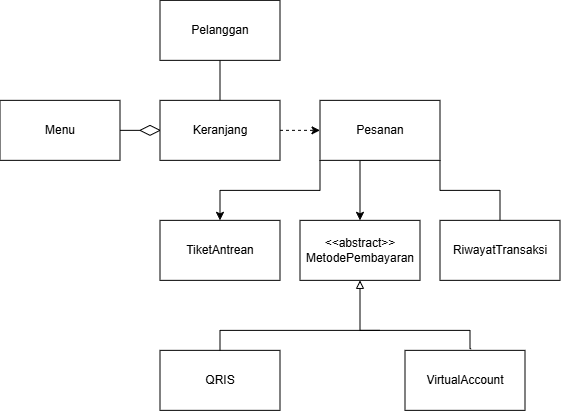

The diagram above was exported from draw.io. Its source (the exported page's mxGraphModel, read from the mxfile embedded in the PNG):
<mxGraphModel dx="864" dy="479" grid="1" gridSize="10" guides="1" tooltips="1" connect="1" arrows="1" fold="1" page="1" pageScale="1" pageWidth="850" pageHeight="1100" math="0" shadow="0">
  <root>
    <mxCell id="0" />
    <mxCell id="1" parent="0" />
    <mxCell id="3Yl31qtzsMy0p6rm_HBb-22" edge="1" parent="1" source="3Yl31qtzsMy0p6rm_HBb-1" style="edgeStyle=orthogonalEdgeStyle;rounded=0;orthogonalLoop=1;jettySize=auto;html=1;exitX=0.5;exitY=1;exitDx=0;exitDy=0;entryX=0.5;entryY=0;entryDx=0;entryDy=0;endArrow=none;endFill=0;" target="3Yl31qtzsMy0p6rm_HBb-21">
      <mxGeometry relative="1" as="geometry" />
    </mxCell>
    <mxCell id="3Yl31qtzsMy0p6rm_HBb-1" parent="1" style="whiteSpace=wrap;html=1;" value="Pelanggan" vertex="1">
      <mxGeometry height="60" width="120" x="180" y="140" as="geometry" />
    </mxCell>
    <mxCell id="3Yl31qtzsMy0p6rm_HBb-5" edge="1" parent="1" source="3Yl31qtzsMy0p6rm_HBb-6" style="edgeStyle=orthogonalEdgeStyle;rounded=0;orthogonalLoop=1;jettySize=auto;html=1;exitX=0;exitY=0.5;exitDx=0;exitDy=0;entryX=1;entryY=0.5;entryDx=0;entryDy=0;endArrow=none;endFill=0;" target="3Yl31qtzsMy0p6rm_HBb-4">
      <mxGeometry relative="1" as="geometry" />
    </mxCell>
    <mxCell id="3Yl31qtzsMy0p6rm_HBb-13" edge="1" parent="1" source="3Yl31qtzsMy0p6rm_HBb-2" style="edgeStyle=orthogonalEdgeStyle;rounded=0;orthogonalLoop=1;jettySize=auto;html=1;exitX=0.5;exitY=1;exitDx=0;exitDy=0;entryX=0.5;entryY=0;entryDx=0;entryDy=0;" target="3Yl31qtzsMy0p6rm_HBb-10">
      <mxGeometry relative="1" as="geometry">
        <Array as="points">
          <mxPoint x="380" y="300.03" />
        </Array>
      </mxGeometry>
    </mxCell>
    <mxCell id="3Yl31qtzsMy0p6rm_HBb-14" edge="1" parent="1" source="3Yl31qtzsMy0p6rm_HBb-2" style="edgeStyle=orthogonalEdgeStyle;rounded=0;orthogonalLoop=1;jettySize=auto;html=1;exitX=0;exitY=1;exitDx=0;exitDy=0;entryX=0.5;entryY=0;entryDx=0;entryDy=0;" target="3Yl31qtzsMy0p6rm_HBb-11">
      <mxGeometry relative="1" as="geometry" />
    </mxCell>
    <mxCell id="3Yl31qtzsMy0p6rm_HBb-15" edge="1" parent="1" source="3Yl31qtzsMy0p6rm_HBb-2" style="edgeStyle=orthogonalEdgeStyle;rounded=0;orthogonalLoop=1;jettySize=auto;html=1;exitX=1;exitY=1;exitDx=0;exitDy=0;entryX=0.5;entryY=0;entryDx=0;entryDy=0;endArrow=none;endFill=0;" target="3Yl31qtzsMy0p6rm_HBb-12">
      <mxGeometry relative="1" as="geometry" />
    </mxCell>
    <mxCell id="3Yl31qtzsMy0p6rm_HBb-2" parent="1" style="whiteSpace=wrap;html=1;" value="Pesanan" vertex="1">
      <mxGeometry height="60" width="120" x="340" y="240" as="geometry" />
    </mxCell>
    <mxCell id="3Yl31qtzsMy0p6rm_HBb-4" parent="1" style="whiteSpace=wrap;html=1;" value="Menu" vertex="1">
      <mxGeometry height="60" width="120" x="20" y="240" as="geometry" />
    </mxCell>
    <mxCell id="3Yl31qtzsMy0p6rm_HBb-19" edge="1" parent="1" source="3Yl31qtzsMy0p6rm_HBb-10" style="edgeStyle=orthogonalEdgeStyle;rounded=0;orthogonalLoop=1;jettySize=auto;html=1;exitX=0.5;exitY=1;exitDx=0;exitDy=0;endArrow=none;endFill=0;startArrow=block;startFill=0;">
      <mxGeometry relative="1" as="geometry">
        <Array as="points">
          <mxPoint x="380" y="470.03" />
        </Array>
        <mxPoint x="399.7931034482758" y="470" as="targetPoint" />
      </mxGeometry>
    </mxCell>
    <mxCell id="3Yl31qtzsMy0p6rm_HBb-10" parent="1" style="whiteSpace=wrap;html=1;" value="&amp;lt;&amp;lt;abstract&amp;gt;&amp;gt; MetodePembayaran" vertex="1">
      <mxGeometry height="60" width="120" x="320" y="360" as="geometry" />
    </mxCell>
    <mxCell id="3Yl31qtzsMy0p6rm_HBb-11" parent="1" style="whiteSpace=wrap;html=1;" value="TiketAntrean" vertex="1">
      <mxGeometry height="60" width="120" x="180" y="360" as="geometry" />
    </mxCell>
    <mxCell id="3Yl31qtzsMy0p6rm_HBb-12" parent="1" style="whiteSpace=wrap;html=1;" value="RiwayatTransaksi" vertex="1">
      <mxGeometry height="60" width="120" x="460" y="360" as="geometry" />
    </mxCell>
    <mxCell id="3Yl31qtzsMy0p6rm_HBb-16" parent="1" style="whiteSpace=wrap;html=1;" value="VirtualAccount" vertex="1">
      <mxGeometry height="60" width="120" x="425" y="490" as="geometry" />
    </mxCell>
    <mxCell id="3Yl31qtzsMy0p6rm_HBb-17" parent="1" style="whiteSpace=wrap;html=1;" value="QRIS" vertex="1">
      <mxGeometry height="60" width="120" x="180" y="490" as="geometry" />
    </mxCell>
    <mxCell id="3Yl31qtzsMy0p6rm_HBb-18" edge="1" parent="1" source="3Yl31qtzsMy0p6rm_HBb-17" style="edgeStyle=orthogonalEdgeStyle;rounded=0;orthogonalLoop=1;jettySize=auto;html=1;exitX=0.5;exitY=0;exitDx=0;exitDy=0;entryX=0.551;entryY=-0.027;entryDx=0;entryDy=0;entryPerimeter=0;endArrow=none;endFill=0;" target="3Yl31qtzsMy0p6rm_HBb-16">
      <mxGeometry relative="1" as="geometry">
        <Array as="points">
          <mxPoint x="240" y="470.03" />
          <mxPoint x="490" y="470.03" />
          <mxPoint x="490" y="488.38" />
        </Array>
      </mxGeometry>
    </mxCell>
    <mxCell id="3Yl31qtzsMy0p6rm_HBb-6" parent="1" style="rhombus;whiteSpace=wrap;html=1;shapeInside=1;" value="" vertex="1">
      <mxGeometry height="10" width="20" x="160" y="265" as="geometry" />
    </mxCell>
    <mxCell id="3Yl31qtzsMy0p6rm_HBb-23" edge="1" parent="1" source="3Yl31qtzsMy0p6rm_HBb-21" style="edgeStyle=orthogonalEdgeStyle;rounded=0;orthogonalLoop=1;jettySize=auto;html=1;exitX=1;exitY=0.5;exitDx=0;exitDy=0;entryX=0;entryY=0.5;entryDx=0;entryDy=0;dashed=1;" target="3Yl31qtzsMy0p6rm_HBb-2">
      <mxGeometry relative="1" as="geometry" />
    </mxCell>
    <mxCell id="3Yl31qtzsMy0p6rm_HBb-21" parent="1" style="whiteSpace=wrap;html=1;" value="Keranjang" vertex="1">
      <mxGeometry height="60" width="120" x="180" y="240" as="geometry" />
    </mxCell>
  </root>
</mxGraphModel>